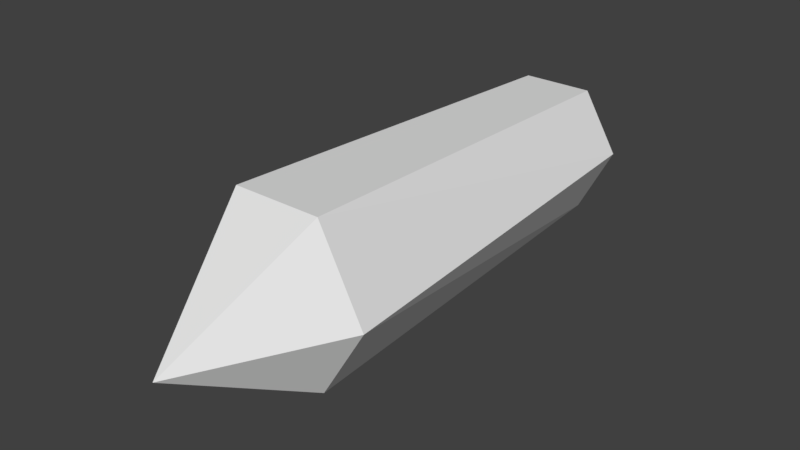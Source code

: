 # Source: vapulacrystal.blend  (saved by Blender 2.79.0; exported with 4.5.12 LTS)
import bpy
from mathutils import Matrix  # noqa: F401  (used for matrix-valued properties, if any)

bpy.ops.wm.read_factory_settings(use_empty=True)
scene = bpy.context.scene
scene.name = 'Scene'

# ---- collections
col_collection_1 = bpy.data.collections.new('Collection 1'); scene.collection.children.link(col_collection_1)

# ---- materials (node trees are filled in below, after node groups)
mat_vapula = bpy.data.materials.new('vapula')
mat_vapula.alpha_threshold = 0.0
mat_vapula.use_transparent_shadow = False
mat_vapula.preview_render_type = 'FLAT'
mat_vapula.roughness = 0.5
mat_vapula.line_color = (0.0, 0.0, 0.0, 1.0)

# ---- material node trees

# ---- world
world_world = bpy.data.worlds.new('World'); scene.world = world_world
world_world.color = (0.05088, 0.05088, 0.05088)
world_world.use_sun_shadow = False
world_world.sun_shadow_jitter_overblur = 0.0
world_world.cycles.sampling_method = 'MANUAL'

# ---- meshes
me_base = bpy.data.meshes.new('Base')
me_base.from_pydata([(0.0, 0.09409, 0.01693), (-0.06451, 0.06647, 0.01411), (-0.08064, -0.2973, 0.004304), (0.08064, -0.2973, 0.004304), (0.06451, 0.06647, 0.01411), (0.03226, 0.06655, 0.068), (0.03226, 0.06651, -0.04812), (0.04032, -0.2973, 0.08209), (0.04032, -0.2974, -0.06306), (-0.03226, 0.06655, 0.068), (-0.03226, 0.06651, -0.04812), (-0.04032, -0.2973, 0.08209), (-0.04032, -0.2974, -0.06306), (0.0, -0.4173, -0.007063)], [], [(9, 0, 1), (0, 9, 5), (1, 0, 10), (6, 4, 3, 8), (6, 0, 4), (4, 5, 7, 3), (0, 6, 10), (0, 5, 4), (5, 9, 11, 7), (10, 6, 8, 12), (2, 11, 9, 1), (12, 2, 1, 10), (3, 13, 8), (8, 13, 12), (2, 12, 13), (11, 2, 13), (11, 13, 7), (3, 7, 13)])
_uv = me_base.uv_layers.new(name='UVMap')
_uv.uv.foreach_set('vector', [0.8436, 0.9743, 0.8788, 0.9656, 0.8485, 0.9957, 0.8788, 0.9656, 0.8436, 0.9743, 0.8442, 0.9551, 0.6664, 0.9875, 0.6415, 0.9599, 0.674, 0.969, 0.6747, 0.953, 0.668, 0.934, 0.754, 0.9361, 0.7409, 0.9551, 0.6747, 0.953, 0.6415, 0.9599, 0.668, 0.934, 0.8501, 0.934, 0.8442, 0.9551, 0.7689, 0.9555, 0.754, 0.9361, 0.6415, 0.9599, 0.6747, 0.953, 0.674, 0.969, 0.8788, 0.9656, 0.8442, 0.9551, 0.8501, 0.934, 0.8442, 0.9551, 0.8436, 0.9743, 0.7682, 0.971, 0.7689, 0.9555, 0.674, 0.969, 0.6747, 0.953, 0.7409, 0.9551, 0.7403, 0.9699, 0.7525, 0.9895, 0.7682, 0.971, 0.8436, 0.9743, 0.8485, 0.9957, 0.7403, 0.9699, 0.7525, 0.9895, 0.6664, 0.9875, 0.674, 0.969, 0.754, 0.9361, 0.7535, 0.9628, 0.7409, 0.9551, 0.7409, 0.9551, 0.7535, 0.9628, 0.7403, 0.9699, 0.7525, 0.9895, 0.7403, 0.9699, 0.7535, 0.9628, 0.7682, 0.971, 0.7525, 0.9895, 0.7535, 0.9628, 0.7682, 0.971, 0.7535, 0.9628, 0.7689, 0.9555, 0.754, 0.9361, 0.7689, 0.9555, 0.7535, 0.9628])
me_base.materials.append(mat_vapula)
me_base.use_remesh_preserve_volume = False
me_base.use_remesh_preserve_attributes = False
me_base.use_mirror_x = True
me_base.update()

# ---- objects
ob_base = bpy.data.objects.new('Base', me_base)

# ---- transforms, parenting, visibility, modifiers, constraints
ob_base.location = (0.0, 0.0, -2.384e-07)
ob_base.scale = (2.0, 2.0, 2.0)
ob_base.lineart.crease_threshold = 0.0
ob_base.use_mesh_mirror_x = True

# ---- collection membership
col_collection_1.objects.link(ob_base)

# ---- scene / render settings (as saved in the file)
scene.frame_start = 1; scene.frame_end = 250; scene.frame_set(1)
scene.render.engine = 'BLENDER_EEVEE_NEXT'
scene.render.resolution_percentage = 50
scene.render.dither_intensity = 0.0
scene.cycles.use_denoising = False
scene.cycles.samples = 128
scene.cycles.sampling_pattern = 'TABULATED_SOBOL'
scene.cycles.use_adaptive_sampling = False
scene.cycles.use_light_tree = False
scene.cycles.blur_glossy = 0.0
scene.cycles.sample_clamp_indirect = 0.0
scene.view_settings.view_transform = 'Standard'
bpy.context.view_layer.update()

# ---- added for rendering (the .blend has no active camera and no usable light): camera, sun
cam_auto = bpy.data.cameras.new('AutoCamera')
cam_auto.lens = 50.0
cam_auto.sensor_width = 36.0
cam_auto.clip_end = 1000.0
ob_auto_camera = bpy.data.objects.new('AutoCamera', cam_auto)
scene.collection.objects.link(ob_auto_camera)
ob_auto_camera.location = (1.028, -1.55684, 0.841426)
ob_auto_camera.rotation_euler = (1.09748, -7.21219e-08, 0.694738)
scene.camera = ob_auto_camera
light_auto_sun = bpy.data.lights.new('AutoSun', 'SUN')
light_auto_sun.energy = 3.0
light_auto_sun.angle = 0.0523599
ob_auto_sun = bpy.data.objects.new('AutoSun', light_auto_sun)
scene.collection.objects.link(ob_auto_sun)
ob_auto_sun.rotation_euler = (0.872665, 0.174533, 0.523599)
bpy.context.view_layer.update()
